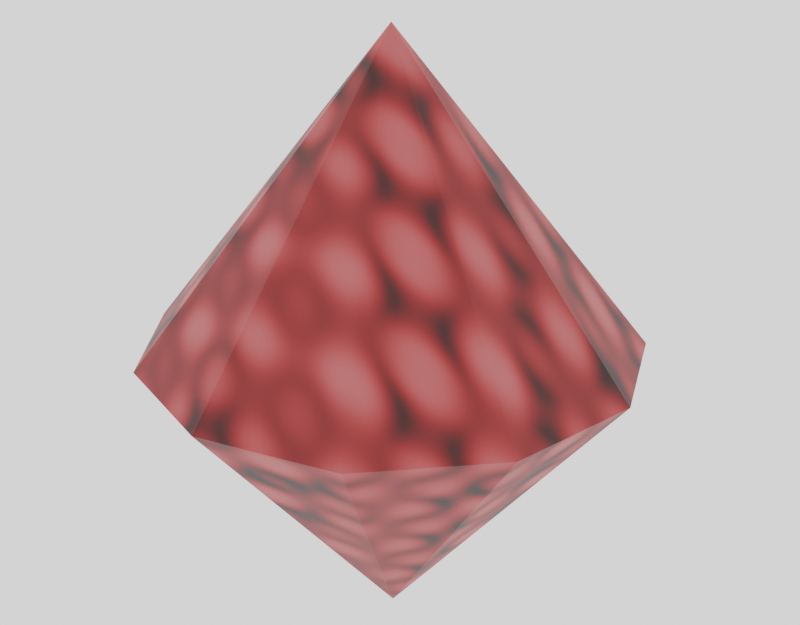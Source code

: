 # Source: Uglerod_NTI.blend  (saved by Blender 2.91.10; exported with 4.5.12 LTS)
import bpy
from mathutils import Matrix  # noqa: F401  (used for matrix-valued properties, if any)

bpy.ops.wm.read_factory_settings(use_empty=True)
scene = bpy.context.scene
scene.name = 'Scene'

# ---- collections
col_collection = bpy.data.collections.new('Collection'); scene.collection.children.link(col_collection)

# ---- images (referenced by path relative to the original .blend; pixels are not part of the script)
import os
ASSET_DIR = os.environ.get("B2B_ASSET_DIR", "")  # directory of the original .blend (textures are referenced by path, not embedded)
HERE = os.path.dirname(os.path.abspath(__file__))  # packed textures are extracted next to this script under _unpacked/

def load_image(name, relpath, width, height, colorspace="sRGB"):
    """Load a texture the original file referenced (path relative to the .blend, or extracted next to this script)."""
    p = next((c for c in (os.path.join(HERE, relpath), os.path.join(ASSET_DIR, relpath)) if relpath and os.path.exists(c)), "")
    if p:
        img = bpy.data.images.load(p, check_existing=True)
        img.name = name
    else:  # same state as the original file: an image datablock whose file is absent (Cycles renders it pink)
        img = bpy.data.images.new(name, width, height)
        img.source = "FILE"
        img.filepath = "//" + (relpath or name)
    img.colorspace_settings.name = colorspace
    return img
img_x = load_image('углерод', 'углерод.png', 1024, 1024, 'sRGB')

# ---- materials (node trees are filled in below, after node groups)
mat_material_001 = bpy.data.materials.new('Material.001')

# ---- material node trees
mat_material_001.use_nodes = True; mat_material_001.node_tree.nodes.clear()
_N = mat_material_001.node_tree.nodes; _L = mat_material_001.node_tree.links
n0 = _N.new('ShaderNodeOutputMaterial'); n0.name = 'Material Output'; n0.location = (300, 300)
n1 = _N.new('ShaderNodeTexMagic'); n1.name = 'Magic Texture'; n1.location = (-747, 208)
n2 = _N.new('ShaderNodeMix'); n2.name = 'Mix.001'; n2.location = (-408, 90)
n2.data_type = 'RGBA'
n2.inputs[6].default_value = (1.0, 0.0, 0.0, 1.0)
n2.inputs[7].default_value = (0.0, 0.0, 0.0, 1.0)
n3 = _N.new('ShaderNodeMix'); n3.name = 'Mix'; n3.location = (-424, 387)
n3.data_type = 'RGBA'
n3.inputs[6].default_value = (0.5272, 0.1143, 0.1143, 1.0)
n3.inputs[7].default_value = (0.0, 0.0, 0.0, 1.0)
n4 = _N.new('ShaderNodeMix'); n4.name = 'Mix.002'; n4.location = (-215, 283)
n4.data_type = 'RGBA'
n5 = _N.new('ShaderNodeBsdfPrincipled'); n5.name = 'Principled BSDF'; n5.location = (10, 300)
n5.distribution = 'GGX'
n5.subsurface_method = 'BURLEY'
n5.inputs[3].default_value = 1.45
n5.inputs[27].default_value = (0.0, 0.0, 0.0, 1.0)
n5.inputs[28].default_value = 10.0
n6 = _N.new('ShaderNodeTexImage'); n6.name = 'Image Texture'; n6.location = (-350, -152)
n6.image = img_x
_L.new(n5.outputs[0], n0.inputs[0])
_L.new(n1.outputs[0], n3.inputs[0])
_L.new(n2.outputs[2], n4.inputs[7])
_L.new(n1.outputs[0], n2.inputs[0])
_L.new(n1.outputs[0], n4.inputs[0])
_L.new(n3.outputs[2], n4.inputs[6])
_L.new(n4.outputs[2], n5.inputs[0])
n0.is_active_output = True

# ---- world
world_world = bpy.data.worlds.new('World'); scene.world = world_world
world_world.use_nodes = True; world_world.node_tree.nodes.clear()
_N = world_world.node_tree.nodes; _L = world_world.node_tree.links
n0 = _N.new('ShaderNodeOutputWorld'); n0.name = 'World Output'; n0.location = (300, 300)
n1 = _N.new('ShaderNodeBackground'); n1.name = 'Background'; n1.location = (10, 300)
n1.inputs[0].default_value = (0.04971, 0.04971, 0.04971, 1.0)
n1.inputs[1].default_value = 23.3
_L.new(n1.outputs[0], n0.inputs[0])
n0.is_active_output = True
world_world.color = (0.05088, 0.05088, 0.05088)
world_world.use_sun_shadow = False
world_world.sun_shadow_jitter_overblur = 0.0

# ---- cameras
cam_camera = bpy.data.cameras.new('Camera')

# ---- meshes
me_cylinder = bpy.data.meshes.new('Cylinder')
me_cylinder.from_pydata([(-7.044e-08, 3.251e-08, -1.0), (-7.044e-08, 3.251e-08, 1.0), (3.779e-08, 1.536, 0.0), (0.8307, 1.293, 0.0), (1.398, 0.6383, 0.0), (1.521, -0.2187, 0.0), (1.161, -1.006, 0.0), (0.4329, -1.474, 0.0), (-0.4329, -1.474, 0.0), (-1.161, -1.006, 0.0), (-1.521, -0.2187, 0.0), (-1.398, 0.6383, 0.0), (-0.8307, 1.293, 0.0)], [], [(2, 1, 3), (3, 1, 4), (4, 1, 5), (5, 1, 6), (6, 1, 7), (7, 1, 8), (8, 1, 9), (9, 1, 10), (10, 1, 11), (11, 1, 12), (12, 1, 2), (0, 12, 2), (0, 11, 12), (0, 10, 11), (0, 9, 10), (0, 8, 9), (0, 7, 8), (0, 6, 7), (0, 5, 6), (0, 4, 5), (0, 3, 4), (0, 2, 3)])
_uv = me_cylinder.uv_layers.new(name='UVMap')
_uv.uv.foreach_set('vector', [1.0, 0.75, 0.9091, 1.0, 0.9091, 0.75, 0.9091, 0.75, 0.8182, 1.0, 0.8182, 0.75, 0.8182, 0.75, 0.7273, 1.0, 0.7273, 0.75, 0.7273, 0.75, 0.6364, 1.0, 0.6364, 0.75, 0.6364, 0.75, 0.5455, 1.0, 0.5455, 0.75, 0.5455, 0.75, 0.4545, 1.0, 0.4545, 0.75, 0.4545, 0.75, 0.3636, 1.0, 0.3636, 0.75, 0.3636, 0.75, 0.2727, 1.0, 0.2727, 0.75, 0.2727, 0.75, 0.1818, 1.0, 0.1818, 0.75, 0.1818, 0.75, 0.09091, 1.0, 0.09091, 0.75, 0.09091, 0.75, -1.788e-07, 1.0, -1.788e-07, 0.75, 0.09091, 0.5, 0.09091, 0.75, -1.788e-07, 0.75, 0.1818, 0.5, 0.1818, 0.75, 0.09091, 0.75, 0.2727, 0.5, 0.2727, 0.75, 0.1818, 0.75, 0.3636, 0.5, 0.3636, 0.75, 0.2727, 0.75, 0.4545, 0.5, 0.4545, 0.75, 0.3636, 0.75, 0.5455, 0.5, 0.5455, 0.75, 0.4545, 0.75, 0.6364, 0.5, 0.6364, 0.75, 0.5455, 0.75, 0.7273, 0.5, 0.7273, 0.75, 0.6364, 0.75, 0.8182, 0.5, 0.8182, 0.75, 0.7273, 0.75, 0.9091, 0.5, 0.9091, 0.75, 0.8182, 0.75, 1.0, 0.5, 1.0, 0.75, 0.9091, 0.75])
me_cylinder.materials.append(mat_material_001)
me_cylinder.use_remesh_fix_poles = True
me_cylinder.use_remesh_preserve_attributes = False
me_cylinder.use_mirror_vertex_groups = False
me_cylinder.update()

# ---- objects
ob_cylinder = bpy.data.objects.new('Cylinder', me_cylinder)
ob_camera = bpy.data.objects.new('Camera', cam_camera)

# ---- transforms, parenting, visibility, modifiers, constraints
ob_cylinder.location = (0.0, 0.0, 0.0)
ob_cylinder.scale = (1.0, 1.0, 1.903)
ob_cylinder.lineart.crease_threshold = 0.0
ob_camera.location = (-0.7628, -6.076, 2.819)
ob_camera.rotation_euler = (1.166, 1.641e-07, -0.1326)
ob_camera.lineart.crease_threshold = 0.0

# ---- collection membership
col_collection.objects.link(ob_cylinder)
col_collection.objects.link(ob_camera)

# ---- scene / render settings (as saved in the file)
scene.camera = ob_camera
scene.frame_start = 1; scene.frame_end = 250; scene.frame_set(1)
scene.render.engine = 'CYCLES'
scene.render.resolution_y = 1500
scene.render.film_transparent = True
scene.cycles.use_denoising = False
scene.cycles.samples = 500
scene.cycles.sampling_pattern = 'TABULATED_SOBOL'
scene.cycles.use_adaptive_sampling = False
scene.cycles.use_light_tree = False
scene.cycles.bake_type = 'DIFFUSE'
scene.view_settings.view_transform = 'Filmic'
bpy.context.view_layer.update()
